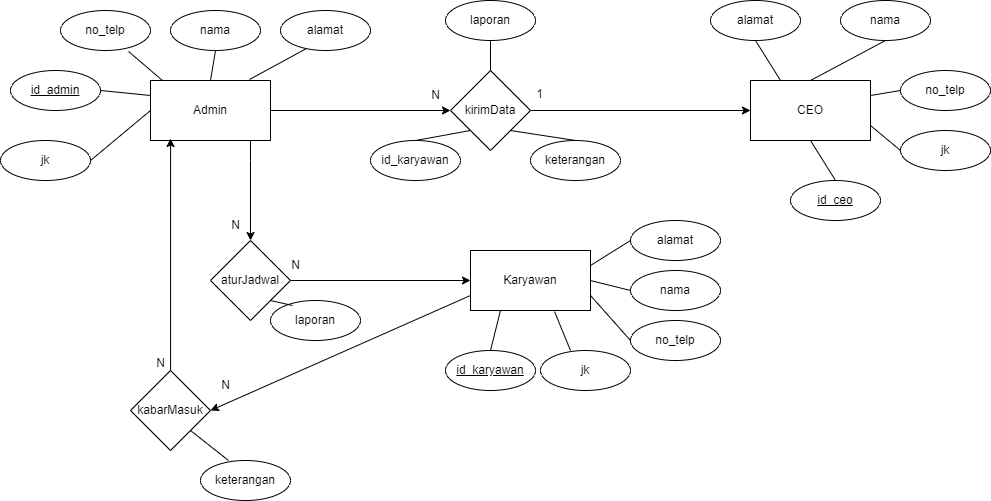

The diagram above was exported from draw.io. Its source (the exported page's mxGraphModel, read from the mxfile embedded in the PNG):
<mxGraphModel dx="1034" dy="516" grid="1" gridSize="10" guides="1" tooltips="1" connect="1" arrows="1" fold="1" page="1" pageScale="1" pageWidth="850" pageHeight="1100" math="0" shadow="0">
  <root>
    <mxCell id="0" />
    <mxCell id="1" parent="0" />
    <mxCell id="yu9C6eEq5IBqknotgn81-15" style="edgeStyle=orthogonalEdgeStyle;rounded=0;orthogonalLoop=1;jettySize=auto;html=1;entryX=0.5;entryY=0;entryDx=0;entryDy=0;" edge="1" parent="1" source="yu9C6eEq5IBqknotgn81-1" target="yu9C6eEq5IBqknotgn81-13">
      <mxGeometry relative="1" as="geometry">
        <Array as="points">
          <mxPoint x="260" y="200" />
          <mxPoint x="260" y="200" />
        </Array>
      </mxGeometry>
    </mxCell>
    <mxCell id="yu9C6eEq5IBqknotgn81-27" style="edgeStyle=orthogonalEdgeStyle;rounded=0;orthogonalLoop=1;jettySize=auto;html=1;entryX=0;entryY=0.5;entryDx=0;entryDy=0;" edge="1" parent="1" source="yu9C6eEq5IBqknotgn81-1" target="yu9C6eEq5IBqknotgn81-26">
      <mxGeometry relative="1" as="geometry" />
    </mxCell>
    <mxCell id="yu9C6eEq5IBqknotgn81-1" value="Admin" style="rounded=0;whiteSpace=wrap;html=1;" vertex="1" parent="1">
      <mxGeometry x="160" y="120" width="120" height="60" as="geometry" />
    </mxCell>
    <mxCell id="yu9C6eEq5IBqknotgn81-2" value="Karyawan" style="rounded=0;whiteSpace=wrap;html=1;" vertex="1" parent="1">
      <mxGeometry x="480" y="290" width="120" height="60" as="geometry" />
    </mxCell>
    <mxCell id="yu9C6eEq5IBqknotgn81-3" value="CEO" style="rounded=0;whiteSpace=wrap;html=1;" vertex="1" parent="1">
      <mxGeometry x="760" y="120" width="120" height="60" as="geometry" />
    </mxCell>
    <mxCell id="yu9C6eEq5IBqknotgn81-4" value="jk" style="ellipse;whiteSpace=wrap;html=1;" vertex="1" parent="1">
      <mxGeometry x="10" y="180" width="90" height="40" as="geometry" />
    </mxCell>
    <mxCell id="yu9C6eEq5IBqknotgn81-6" value="&lt;u&gt;id_admin&lt;/u&gt;" style="ellipse;whiteSpace=wrap;html=1;" vertex="1" parent="1">
      <mxGeometry x="20" y="110" width="90" height="40" as="geometry" />
    </mxCell>
    <mxCell id="yu9C6eEq5IBqknotgn81-8" value="no_telp" style="ellipse;whiteSpace=wrap;html=1;" vertex="1" parent="1">
      <mxGeometry x="70" y="50" width="90" height="40" as="geometry" />
    </mxCell>
    <mxCell id="yu9C6eEq5IBqknotgn81-9" value="nama" style="ellipse;whiteSpace=wrap;html=1;" vertex="1" parent="1">
      <mxGeometry x="180" y="50" width="90" height="40" as="geometry" />
    </mxCell>
    <mxCell id="yu9C6eEq5IBqknotgn81-10" value="alamat" style="ellipse;whiteSpace=wrap;html=1;" vertex="1" parent="1">
      <mxGeometry x="290" y="50" width="90" height="40" as="geometry" />
    </mxCell>
    <mxCell id="yu9C6eEq5IBqknotgn81-14" style="edgeStyle=orthogonalEdgeStyle;rounded=0;orthogonalLoop=1;jettySize=auto;html=1;entryX=0.167;entryY=0.967;entryDx=0;entryDy=0;entryPerimeter=0;" edge="1" parent="1" source="yu9C6eEq5IBqknotgn81-12" target="yu9C6eEq5IBqknotgn81-1">
      <mxGeometry relative="1" as="geometry" />
    </mxCell>
    <mxCell id="yu9C6eEq5IBqknotgn81-12" value="kabarMasuk" style="rhombus;whiteSpace=wrap;html=1;" vertex="1" parent="1">
      <mxGeometry x="140" y="410" width="80" height="80" as="geometry" />
    </mxCell>
    <mxCell id="yu9C6eEq5IBqknotgn81-18" style="edgeStyle=orthogonalEdgeStyle;rounded=0;orthogonalLoop=1;jettySize=auto;html=1;entryX=0;entryY=0.5;entryDx=0;entryDy=0;" edge="1" parent="1" source="yu9C6eEq5IBqknotgn81-13" target="yu9C6eEq5IBqknotgn81-2">
      <mxGeometry relative="1" as="geometry" />
    </mxCell>
    <mxCell id="yu9C6eEq5IBqknotgn81-13" value="aturJadwal" style="rhombus;whiteSpace=wrap;html=1;" vertex="1" parent="1">
      <mxGeometry x="220" y="280" width="80" height="80" as="geometry" />
    </mxCell>
    <mxCell id="yu9C6eEq5IBqknotgn81-16" value="keterangan" style="ellipse;whiteSpace=wrap;html=1;" vertex="1" parent="1">
      <mxGeometry x="210" y="500" width="90" height="40" as="geometry" />
    </mxCell>
    <mxCell id="yu9C6eEq5IBqknotgn81-17" value="&lt;u&gt;id_karyawan&lt;/u&gt;" style="ellipse;whiteSpace=wrap;html=1;" vertex="1" parent="1">
      <mxGeometry x="455" y="390" width="90" height="40" as="geometry" />
    </mxCell>
    <mxCell id="yu9C6eEq5IBqknotgn81-20" value="laporan" style="ellipse;whiteSpace=wrap;html=1;" vertex="1" parent="1">
      <mxGeometry x="280" y="340" width="90" height="40" as="geometry" />
    </mxCell>
    <mxCell id="yu9C6eEq5IBqknotgn81-21" value="jk" style="ellipse;whiteSpace=wrap;html=1;" vertex="1" parent="1">
      <mxGeometry x="550" y="390" width="90" height="40" as="geometry" />
    </mxCell>
    <mxCell id="yu9C6eEq5IBqknotgn81-23" value="no_telp" style="ellipse;whiteSpace=wrap;html=1;" vertex="1" parent="1">
      <mxGeometry x="640" y="360" width="90" height="40" as="geometry" />
    </mxCell>
    <mxCell id="yu9C6eEq5IBqknotgn81-24" value="nama" style="ellipse;whiteSpace=wrap;html=1;" vertex="1" parent="1">
      <mxGeometry x="640" y="310" width="90" height="40" as="geometry" />
    </mxCell>
    <mxCell id="yu9C6eEq5IBqknotgn81-25" value="alamat" style="ellipse;whiteSpace=wrap;html=1;" vertex="1" parent="1">
      <mxGeometry x="640" y="260" width="90" height="40" as="geometry" />
    </mxCell>
    <mxCell id="yu9C6eEq5IBqknotgn81-31" style="edgeStyle=orthogonalEdgeStyle;rounded=0;orthogonalLoop=1;jettySize=auto;html=1;entryX=0;entryY=0.5;entryDx=0;entryDy=0;" edge="1" parent="1" source="yu9C6eEq5IBqknotgn81-26" target="yu9C6eEq5IBqknotgn81-3">
      <mxGeometry relative="1" as="geometry" />
    </mxCell>
    <mxCell id="yu9C6eEq5IBqknotgn81-26" value="kirimData" style="rhombus;whiteSpace=wrap;html=1;" vertex="1" parent="1">
      <mxGeometry x="460" y="110" width="80" height="80" as="geometry" />
    </mxCell>
    <mxCell id="yu9C6eEq5IBqknotgn81-28" value="id_karyawan" style="ellipse;whiteSpace=wrap;html=1;" vertex="1" parent="1">
      <mxGeometry x="380" y="180" width="90" height="40" as="geometry" />
    </mxCell>
    <mxCell id="yu9C6eEq5IBqknotgn81-29" value="laporan" style="ellipse;whiteSpace=wrap;html=1;" vertex="1" parent="1">
      <mxGeometry x="455" y="40" width="90" height="40" as="geometry" />
    </mxCell>
    <mxCell id="yu9C6eEq5IBqknotgn81-30" value="keterangan" style="ellipse;whiteSpace=wrap;html=1;" vertex="1" parent="1">
      <mxGeometry x="540" y="180" width="90" height="40" as="geometry" />
    </mxCell>
    <mxCell id="yu9C6eEq5IBqknotgn81-32" value="&lt;u&gt;id_ceo&lt;/u&gt;" style="ellipse;whiteSpace=wrap;html=1;" vertex="1" parent="1">
      <mxGeometry x="800" y="220" width="90" height="40" as="geometry" />
    </mxCell>
    <mxCell id="yu9C6eEq5IBqknotgn81-33" value="jk" style="ellipse;whiteSpace=wrap;html=1;" vertex="1" parent="1">
      <mxGeometry x="910" y="170" width="90" height="40" as="geometry" />
    </mxCell>
    <mxCell id="yu9C6eEq5IBqknotgn81-34" value="no_telp" style="ellipse;whiteSpace=wrap;html=1;" vertex="1" parent="1">
      <mxGeometry x="910" y="110" width="90" height="40" as="geometry" />
    </mxCell>
    <mxCell id="yu9C6eEq5IBqknotgn81-35" value="nama" style="ellipse;whiteSpace=wrap;html=1;" vertex="1" parent="1">
      <mxGeometry x="850" y="40" width="90" height="40" as="geometry" />
    </mxCell>
    <mxCell id="yu9C6eEq5IBqknotgn81-36" value="alamat" style="ellipse;whiteSpace=wrap;html=1;" vertex="1" parent="1">
      <mxGeometry x="720" y="40" width="90" height="40" as="geometry" />
    </mxCell>
    <mxCell id="yu9C6eEq5IBqknotgn81-37" value="" style="endArrow=none;html=1;rounded=0;exitX=1;exitY=0.5;exitDx=0;exitDy=0;entryX=0;entryY=0.5;entryDx=0;entryDy=0;" edge="1" parent="1" source="yu9C6eEq5IBqknotgn81-4" target="yu9C6eEq5IBqknotgn81-1">
      <mxGeometry width="50" height="50" relative="1" as="geometry">
        <mxPoint x="110" y="280" as="sourcePoint" />
        <mxPoint x="160" y="230" as="targetPoint" />
      </mxGeometry>
    </mxCell>
    <mxCell id="yu9C6eEq5IBqknotgn81-39" value="" style="endArrow=none;html=1;rounded=0;exitX=1;exitY=0.5;exitDx=0;exitDy=0;entryX=0;entryY=0.25;entryDx=0;entryDy=0;" edge="1" parent="1" source="yu9C6eEq5IBqknotgn81-6" target="yu9C6eEq5IBqknotgn81-1">
      <mxGeometry width="50" height="50" relative="1" as="geometry">
        <mxPoint x="100" y="160" as="sourcePoint" />
        <mxPoint x="160" y="110" as="targetPoint" />
      </mxGeometry>
    </mxCell>
    <mxCell id="yu9C6eEq5IBqknotgn81-40" value="" style="endArrow=none;html=1;rounded=0;exitX=0.756;exitY=1.025;exitDx=0;exitDy=0;exitPerimeter=0;entryX=0.1;entryY=0;entryDx=0;entryDy=0;entryPerimeter=0;" edge="1" parent="1" source="yu9C6eEq5IBqknotgn81-8" target="yu9C6eEq5IBqknotgn81-1">
      <mxGeometry width="50" height="50" relative="1" as="geometry">
        <mxPoint x="110" y="210" as="sourcePoint" />
        <mxPoint x="170" y="100" as="targetPoint" />
      </mxGeometry>
    </mxCell>
    <mxCell id="yu9C6eEq5IBqknotgn81-41" value="" style="endArrow=none;html=1;rounded=0;exitX=0.5;exitY=1;exitDx=0;exitDy=0;entryX=0.5;entryY=0;entryDx=0;entryDy=0;" edge="1" parent="1" source="yu9C6eEq5IBqknotgn81-9" target="yu9C6eEq5IBqknotgn81-1">
      <mxGeometry width="50" height="50" relative="1" as="geometry">
        <mxPoint x="120" y="220" as="sourcePoint" />
        <mxPoint x="180" y="170" as="targetPoint" />
      </mxGeometry>
    </mxCell>
    <mxCell id="yu9C6eEq5IBqknotgn81-42" value="" style="endArrow=none;html=1;rounded=0;exitX=0.825;exitY=-0.017;exitDx=0;exitDy=0;entryX=0.289;entryY=0.95;entryDx=0;entryDy=0;exitPerimeter=0;entryPerimeter=0;" edge="1" parent="1" source="yu9C6eEq5IBqknotgn81-1" target="yu9C6eEq5IBqknotgn81-10">
      <mxGeometry width="50" height="50" relative="1" as="geometry">
        <mxPoint x="130" y="230" as="sourcePoint" />
        <mxPoint x="190" y="180" as="targetPoint" />
      </mxGeometry>
    </mxCell>
    <mxCell id="yu9C6eEq5IBqknotgn81-43" value="" style="endArrow=none;html=1;rounded=0;exitX=1;exitY=1;exitDx=0;exitDy=0;entryX=0.311;entryY=0;entryDx=0;entryDy=0;entryPerimeter=0;" edge="1" parent="1" source="yu9C6eEq5IBqknotgn81-12" target="yu9C6eEq5IBqknotgn81-16">
      <mxGeometry width="50" height="50" relative="1" as="geometry">
        <mxPoint x="200" y="460" as="sourcePoint" />
        <mxPoint x="260" y="410" as="targetPoint" />
      </mxGeometry>
    </mxCell>
    <mxCell id="yu9C6eEq5IBqknotgn81-44" value="" style="endArrow=none;html=1;rounded=0;exitX=1;exitY=1;exitDx=0;exitDy=0;entryX=0.244;entryY=0.125;entryDx=0;entryDy=0;entryPerimeter=0;" edge="1" parent="1" source="yu9C6eEq5IBqknotgn81-13" target="yu9C6eEq5IBqknotgn81-20">
      <mxGeometry width="50" height="50" relative="1" as="geometry">
        <mxPoint x="270" y="480" as="sourcePoint" />
        <mxPoint x="330" y="430" as="targetPoint" />
      </mxGeometry>
    </mxCell>
    <mxCell id="yu9C6eEq5IBqknotgn81-45" value="" style="endArrow=none;html=1;rounded=0;exitX=0.5;exitY=0;exitDx=0;exitDy=0;entryX=0.25;entryY=1;entryDx=0;entryDy=0;" edge="1" parent="1" source="yu9C6eEq5IBqknotgn81-17" target="yu9C6eEq5IBqknotgn81-2">
      <mxGeometry width="50" height="50" relative="1" as="geometry">
        <mxPoint x="360" y="430" as="sourcePoint" />
        <mxPoint x="420" y="380" as="targetPoint" />
      </mxGeometry>
    </mxCell>
    <mxCell id="yu9C6eEq5IBqknotgn81-46" value="" style="endArrow=none;html=1;rounded=0;entryX=0.7;entryY=1.017;entryDx=0;entryDy=0;entryPerimeter=0;" edge="1" parent="1" target="yu9C6eEq5IBqknotgn81-2">
      <mxGeometry width="50" height="50" relative="1" as="geometry">
        <mxPoint x="580" y="390" as="sourcePoint" />
        <mxPoint x="520" y="360" as="targetPoint" />
      </mxGeometry>
    </mxCell>
    <mxCell id="yu9C6eEq5IBqknotgn81-47" value="" style="endArrow=none;html=1;rounded=0;exitX=0;exitY=0.5;exitDx=0;exitDy=0;entryX=1;entryY=0.75;entryDx=0;entryDy=0;" edge="1" parent="1" source="yu9C6eEq5IBqknotgn81-23" target="yu9C6eEq5IBqknotgn81-2">
      <mxGeometry width="50" height="50" relative="1" as="geometry">
        <mxPoint x="505" y="410" as="sourcePoint" />
        <mxPoint x="530" y="370" as="targetPoint" />
      </mxGeometry>
    </mxCell>
    <mxCell id="yu9C6eEq5IBqknotgn81-48" value="" style="endArrow=none;html=1;rounded=0;exitX=0;exitY=0.5;exitDx=0;exitDy=0;entryX=1;entryY=0.5;entryDx=0;entryDy=0;" edge="1" parent="1" source="yu9C6eEq5IBqknotgn81-24" target="yu9C6eEq5IBqknotgn81-2">
      <mxGeometry width="50" height="50" relative="1" as="geometry">
        <mxPoint x="515" y="420" as="sourcePoint" />
        <mxPoint x="540" y="380" as="targetPoint" />
      </mxGeometry>
    </mxCell>
    <mxCell id="yu9C6eEq5IBqknotgn81-49" value="" style="endArrow=none;html=1;rounded=0;exitX=0;exitY=0.5;exitDx=0;exitDy=0;entryX=1;entryY=0.25;entryDx=0;entryDy=0;" edge="1" parent="1" source="yu9C6eEq5IBqknotgn81-25" target="yu9C6eEq5IBqknotgn81-2">
      <mxGeometry width="50" height="50" relative="1" as="geometry">
        <mxPoint x="525" y="430" as="sourcePoint" />
        <mxPoint x="550" y="390" as="targetPoint" />
      </mxGeometry>
    </mxCell>
    <mxCell id="yu9C6eEq5IBqknotgn81-50" value="" style="endArrow=none;html=1;rounded=0;exitX=0.5;exitY=0;exitDx=0;exitDy=0;entryX=0;entryY=1;entryDx=0;entryDy=0;" edge="1" parent="1" source="yu9C6eEq5IBqknotgn81-28" target="yu9C6eEq5IBqknotgn81-26">
      <mxGeometry width="50" height="50" relative="1" as="geometry">
        <mxPoint x="535" y="440" as="sourcePoint" />
        <mxPoint x="560" y="400" as="targetPoint" />
      </mxGeometry>
    </mxCell>
    <mxCell id="yu9C6eEq5IBqknotgn81-51" value="" style="endArrow=none;html=1;rounded=0;exitX=0.5;exitY=0;exitDx=0;exitDy=0;entryX=1;entryY=1;entryDx=0;entryDy=0;" edge="1" parent="1" source="yu9C6eEq5IBqknotgn81-30" target="yu9C6eEq5IBqknotgn81-26">
      <mxGeometry width="50" height="50" relative="1" as="geometry">
        <mxPoint x="435" y="190" as="sourcePoint" />
        <mxPoint x="490" y="180" as="targetPoint" />
      </mxGeometry>
    </mxCell>
    <mxCell id="yu9C6eEq5IBqknotgn81-52" value="" style="endArrow=none;html=1;rounded=0;exitX=0.5;exitY=0;exitDx=0;exitDy=0;entryX=0.5;entryY=1;entryDx=0;entryDy=0;" edge="1" parent="1" source="yu9C6eEq5IBqknotgn81-26" target="yu9C6eEq5IBqknotgn81-29">
      <mxGeometry width="50" height="50" relative="1" as="geometry">
        <mxPoint x="445" y="200" as="sourcePoint" />
        <mxPoint x="500" y="190" as="targetPoint" />
      </mxGeometry>
    </mxCell>
    <mxCell id="yu9C6eEq5IBqknotgn81-55" value="" style="endArrow=none;html=1;rounded=0;exitX=0.25;exitY=0;exitDx=0;exitDy=0;entryX=0.5;entryY=1;entryDx=0;entryDy=0;" edge="1" parent="1" source="yu9C6eEq5IBqknotgn81-3" target="yu9C6eEq5IBqknotgn81-36">
      <mxGeometry width="50" height="50" relative="1" as="geometry">
        <mxPoint x="720" y="125" as="sourcePoint" />
        <mxPoint x="680" y="80" as="targetPoint" />
      </mxGeometry>
    </mxCell>
    <mxCell id="yu9C6eEq5IBqknotgn81-56" value="" style="endArrow=none;html=1;rounded=0;exitX=0.5;exitY=0;exitDx=0;exitDy=0;entryX=0.5;entryY=1;entryDx=0;entryDy=0;" edge="1" parent="1" source="yu9C6eEq5IBqknotgn81-3" target="yu9C6eEq5IBqknotgn81-35">
      <mxGeometry width="50" height="50" relative="1" as="geometry">
        <mxPoint x="800" y="130" as="sourcePoint" />
        <mxPoint x="775" y="90" as="targetPoint" />
      </mxGeometry>
    </mxCell>
    <mxCell id="yu9C6eEq5IBqknotgn81-57" value="" style="endArrow=none;html=1;rounded=0;exitX=1;exitY=0.25;exitDx=0;exitDy=0;entryX=0;entryY=0.5;entryDx=0;entryDy=0;" edge="1" parent="1" source="yu9C6eEq5IBqknotgn81-3" target="yu9C6eEq5IBqknotgn81-34">
      <mxGeometry width="50" height="50" relative="1" as="geometry">
        <mxPoint x="810" y="140" as="sourcePoint" />
        <mxPoint x="785" y="100" as="targetPoint" />
      </mxGeometry>
    </mxCell>
    <mxCell id="yu9C6eEq5IBqknotgn81-58" value="" style="endArrow=none;html=1;rounded=0;exitX=1;exitY=0.75;exitDx=0;exitDy=0;entryX=0;entryY=0.5;entryDx=0;entryDy=0;" edge="1" parent="1" source="yu9C6eEq5IBqknotgn81-3" target="yu9C6eEq5IBqknotgn81-33">
      <mxGeometry width="50" height="50" relative="1" as="geometry">
        <mxPoint x="820" y="150" as="sourcePoint" />
        <mxPoint x="795" y="110" as="targetPoint" />
      </mxGeometry>
    </mxCell>
    <mxCell id="yu9C6eEq5IBqknotgn81-59" value="" style="endArrow=none;html=1;rounded=0;exitX=0.5;exitY=0;exitDx=0;exitDy=0;entryX=0.5;entryY=1;entryDx=0;entryDy=0;" edge="1" parent="1" source="yu9C6eEq5IBqknotgn81-32" target="yu9C6eEq5IBqknotgn81-3">
      <mxGeometry width="50" height="50" relative="1" as="geometry">
        <mxPoint x="830" y="160" as="sourcePoint" />
        <mxPoint x="820" y="190" as="targetPoint" />
      </mxGeometry>
    </mxCell>
    <mxCell id="yu9C6eEq5IBqknotgn81-60" value="N" style="text;html=1;align=center;verticalAlign=middle;resizable=0;points=[];autosize=1;strokeColor=none;fillColor=none;" vertex="1" parent="1">
      <mxGeometry x="155" y="388" width="30" height="30" as="geometry" />
    </mxCell>
    <mxCell id="yu9C6eEq5IBqknotgn81-62" value="" style="endArrow=classic;html=1;rounded=0;exitX=0;exitY=0.75;exitDx=0;exitDy=0;entryX=1;entryY=0.5;entryDx=0;entryDy=0;" edge="1" parent="1" source="yu9C6eEq5IBqknotgn81-2" target="yu9C6eEq5IBqknotgn81-12">
      <mxGeometry width="50" height="50" relative="1" as="geometry">
        <mxPoint x="360" y="480" as="sourcePoint" />
        <mxPoint x="410" y="430" as="targetPoint" />
      </mxGeometry>
    </mxCell>
    <mxCell id="yu9C6eEq5IBqknotgn81-63" value="N" style="text;html=1;align=center;verticalAlign=middle;resizable=0;points=[];autosize=1;strokeColor=none;fillColor=none;" vertex="1" parent="1">
      <mxGeometry x="220" y="410" width="30" height="30" as="geometry" />
    </mxCell>
    <mxCell id="yu9C6eEq5IBqknotgn81-64" value="N" style="text;html=1;align=center;verticalAlign=middle;resizable=0;points=[];autosize=1;strokeColor=none;fillColor=none;" vertex="1" parent="1">
      <mxGeometry x="290" y="290" width="30" height="30" as="geometry" />
    </mxCell>
    <mxCell id="yu9C6eEq5IBqknotgn81-65" value="N" style="text;html=1;align=center;verticalAlign=middle;resizable=0;points=[];autosize=1;strokeColor=none;fillColor=none;" vertex="1" parent="1">
      <mxGeometry x="230" y="250" width="30" height="30" as="geometry" />
    </mxCell>
    <mxCell id="yu9C6eEq5IBqknotgn81-66" value="N" style="text;html=1;align=center;verticalAlign=middle;resizable=0;points=[];autosize=1;strokeColor=none;fillColor=none;" vertex="1" parent="1">
      <mxGeometry x="430" y="120" width="30" height="30" as="geometry" />
    </mxCell>
    <mxCell id="yu9C6eEq5IBqknotgn81-67" value="1" style="text;html=1;align=center;verticalAlign=middle;resizable=0;points=[];autosize=1;strokeColor=none;fillColor=none;" vertex="1" parent="1">
      <mxGeometry x="534" y="119" width="30" height="30" as="geometry" />
    </mxCell>
  </root>
</mxGraphModel>